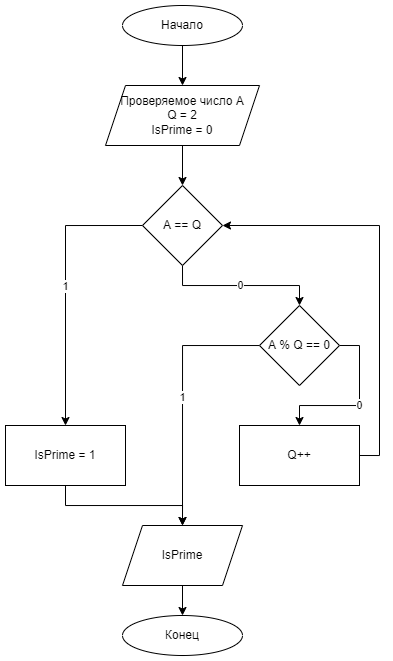

The diagram above was exported from draw.io. Its source (the exported page's mxGraphModel, read from the mxfile embedded in the PNG):
<mxGraphModel dx="813" dy="457" grid="1" gridSize="10" guides="1" tooltips="1" connect="1" arrows="1" fold="1" page="1" pageScale="1" pageWidth="827" pageHeight="1169" math="0" shadow="0">
  <root>
    <mxCell id="0" />
    <mxCell id="1" parent="0" />
    <mxCell id="2F3SNigEgoMv_DMIvQS5-3" style="edgeStyle=orthogonalEdgeStyle;rounded=0;orthogonalLoop=1;jettySize=auto;html=1;exitX=0.5;exitY=1;exitDx=0;exitDy=0;entryX=0.5;entryY=0;entryDx=0;entryDy=0;" edge="1" parent="1" source="2F3SNigEgoMv_DMIvQS5-1" target="2F3SNigEgoMv_DMIvQS5-2">
      <mxGeometry relative="1" as="geometry" />
    </mxCell>
    <mxCell id="2F3SNigEgoMv_DMIvQS5-1" value="Начало" style="ellipse;whiteSpace=wrap;html=1;" vertex="1" parent="1">
      <mxGeometry x="354" y="20" width="120" height="40" as="geometry" />
    </mxCell>
    <mxCell id="2F3SNigEgoMv_DMIvQS5-7" value="" style="edgeStyle=orthogonalEdgeStyle;rounded=0;orthogonalLoop=1;jettySize=auto;html=1;" edge="1" parent="1" source="2F3SNigEgoMv_DMIvQS5-2" target="2F3SNigEgoMv_DMIvQS5-6">
      <mxGeometry relative="1" as="geometry" />
    </mxCell>
    <mxCell id="2F3SNigEgoMv_DMIvQS5-2" value="Проверяемое число А&lt;br&gt;Q = 2&lt;br&gt;IsPrime = 0" style="shape=parallelogram;perimeter=parallelogramPerimeter;whiteSpace=wrap;html=1;fixedSize=1;" vertex="1" parent="1">
      <mxGeometry x="337" y="100" width="154" height="60" as="geometry" />
    </mxCell>
    <mxCell id="2F3SNigEgoMv_DMIvQS5-9" value="1" style="edgeStyle=orthogonalEdgeStyle;rounded=0;orthogonalLoop=1;jettySize=auto;html=1;exitX=0;exitY=0.5;exitDx=0;exitDy=0;entryX=0.5;entryY=0;entryDx=0;entryDy=0;" edge="1" parent="1" source="2F3SNigEgoMv_DMIvQS5-6" target="2F3SNigEgoMv_DMIvQS5-10">
      <mxGeometry relative="1" as="geometry">
        <mxPoint x="270" y="260" as="targetPoint" />
      </mxGeometry>
    </mxCell>
    <mxCell id="2F3SNigEgoMv_DMIvQS5-21" value="0" style="edgeStyle=orthogonalEdgeStyle;rounded=0;orthogonalLoop=1;jettySize=auto;html=1;exitX=0.5;exitY=1;exitDx=0;exitDy=0;entryX=0.5;entryY=0;entryDx=0;entryDy=0;" edge="1" parent="1" source="2F3SNigEgoMv_DMIvQS5-6" target="2F3SNigEgoMv_DMIvQS5-8">
      <mxGeometry relative="1" as="geometry">
        <mxPoint x="380" y="340" as="targetPoint" />
      </mxGeometry>
    </mxCell>
    <mxCell id="2F3SNigEgoMv_DMIvQS5-6" value="A == Q" style="rhombus;whiteSpace=wrap;html=1;" vertex="1" parent="1">
      <mxGeometry x="374" y="200" width="80" height="80" as="geometry" />
    </mxCell>
    <mxCell id="2F3SNigEgoMv_DMIvQS5-11" value="1" style="edgeStyle=orthogonalEdgeStyle;rounded=0;orthogonalLoop=1;jettySize=auto;html=1;entryX=0.5;entryY=0;entryDx=0;entryDy=0;" edge="1" parent="1" source="2F3SNigEgoMv_DMIvQS5-8" target="2F3SNigEgoMv_DMIvQS5-15">
      <mxGeometry relative="1" as="geometry" />
    </mxCell>
    <mxCell id="2F3SNigEgoMv_DMIvQS5-17" value="0" style="edgeStyle=orthogonalEdgeStyle;rounded=0;orthogonalLoop=1;jettySize=auto;html=1;exitX=1;exitY=0.5;exitDx=0;exitDy=0;entryX=0.5;entryY=0;entryDx=0;entryDy=0;" edge="1" parent="1" source="2F3SNigEgoMv_DMIvQS5-8" target="2F3SNigEgoMv_DMIvQS5-18">
      <mxGeometry relative="1" as="geometry">
        <mxPoint x="560" y="560" as="targetPoint" />
      </mxGeometry>
    </mxCell>
    <mxCell id="2F3SNigEgoMv_DMIvQS5-8" value="A % Q == 0" style="rhombus;whiteSpace=wrap;html=1;" vertex="1" parent="1">
      <mxGeometry x="491" y="320" width="80" height="80" as="geometry" />
    </mxCell>
    <mxCell id="2F3SNigEgoMv_DMIvQS5-16" style="edgeStyle=orthogonalEdgeStyle;rounded=0;orthogonalLoop=1;jettySize=auto;html=1;exitX=0.5;exitY=1;exitDx=0;exitDy=0;entryX=0.5;entryY=0;entryDx=0;entryDy=0;" edge="1" parent="1" source="2F3SNigEgoMv_DMIvQS5-10" target="2F3SNigEgoMv_DMIvQS5-15">
      <mxGeometry relative="1" as="geometry" />
    </mxCell>
    <mxCell id="2F3SNigEgoMv_DMIvQS5-10" value="IsPrime = 1" style="whiteSpace=wrap;html=1;" vertex="1" parent="1">
      <mxGeometry x="237" y="440" width="120" height="60" as="geometry" />
    </mxCell>
    <mxCell id="2F3SNigEgoMv_DMIvQS5-24" style="edgeStyle=orthogonalEdgeStyle;rounded=0;orthogonalLoop=1;jettySize=auto;html=1;exitX=0.5;exitY=1;exitDx=0;exitDy=0;entryX=0.5;entryY=0;entryDx=0;entryDy=0;" edge="1" parent="1" source="2F3SNigEgoMv_DMIvQS5-15" target="2F3SNigEgoMv_DMIvQS5-23">
      <mxGeometry relative="1" as="geometry" />
    </mxCell>
    <mxCell id="2F3SNigEgoMv_DMIvQS5-15" value="IsPrime" style="shape=parallelogram;perimeter=parallelogramPerimeter;whiteSpace=wrap;html=1;fixedSize=1;" vertex="1" parent="1">
      <mxGeometry x="354" y="540" width="120" height="60" as="geometry" />
    </mxCell>
    <mxCell id="2F3SNigEgoMv_DMIvQS5-26" style="edgeStyle=orthogonalEdgeStyle;rounded=0;orthogonalLoop=1;jettySize=auto;html=1;exitX=1;exitY=0.5;exitDx=0;exitDy=0;entryX=1;entryY=0.5;entryDx=0;entryDy=0;" edge="1" parent="1" source="2F3SNigEgoMv_DMIvQS5-18" target="2F3SNigEgoMv_DMIvQS5-6">
      <mxGeometry relative="1" as="geometry" />
    </mxCell>
    <mxCell id="2F3SNigEgoMv_DMIvQS5-18" value="Q++" style="rounded=0;whiteSpace=wrap;html=1;" vertex="1" parent="1">
      <mxGeometry x="471" y="440" width="120" height="60" as="geometry" />
    </mxCell>
    <mxCell id="2F3SNigEgoMv_DMIvQS5-23" value="Конец" style="ellipse;whiteSpace=wrap;html=1;" vertex="1" parent="1">
      <mxGeometry x="354" y="630" width="120" height="40" as="geometry" />
    </mxCell>
  </root>
</mxGraphModel>